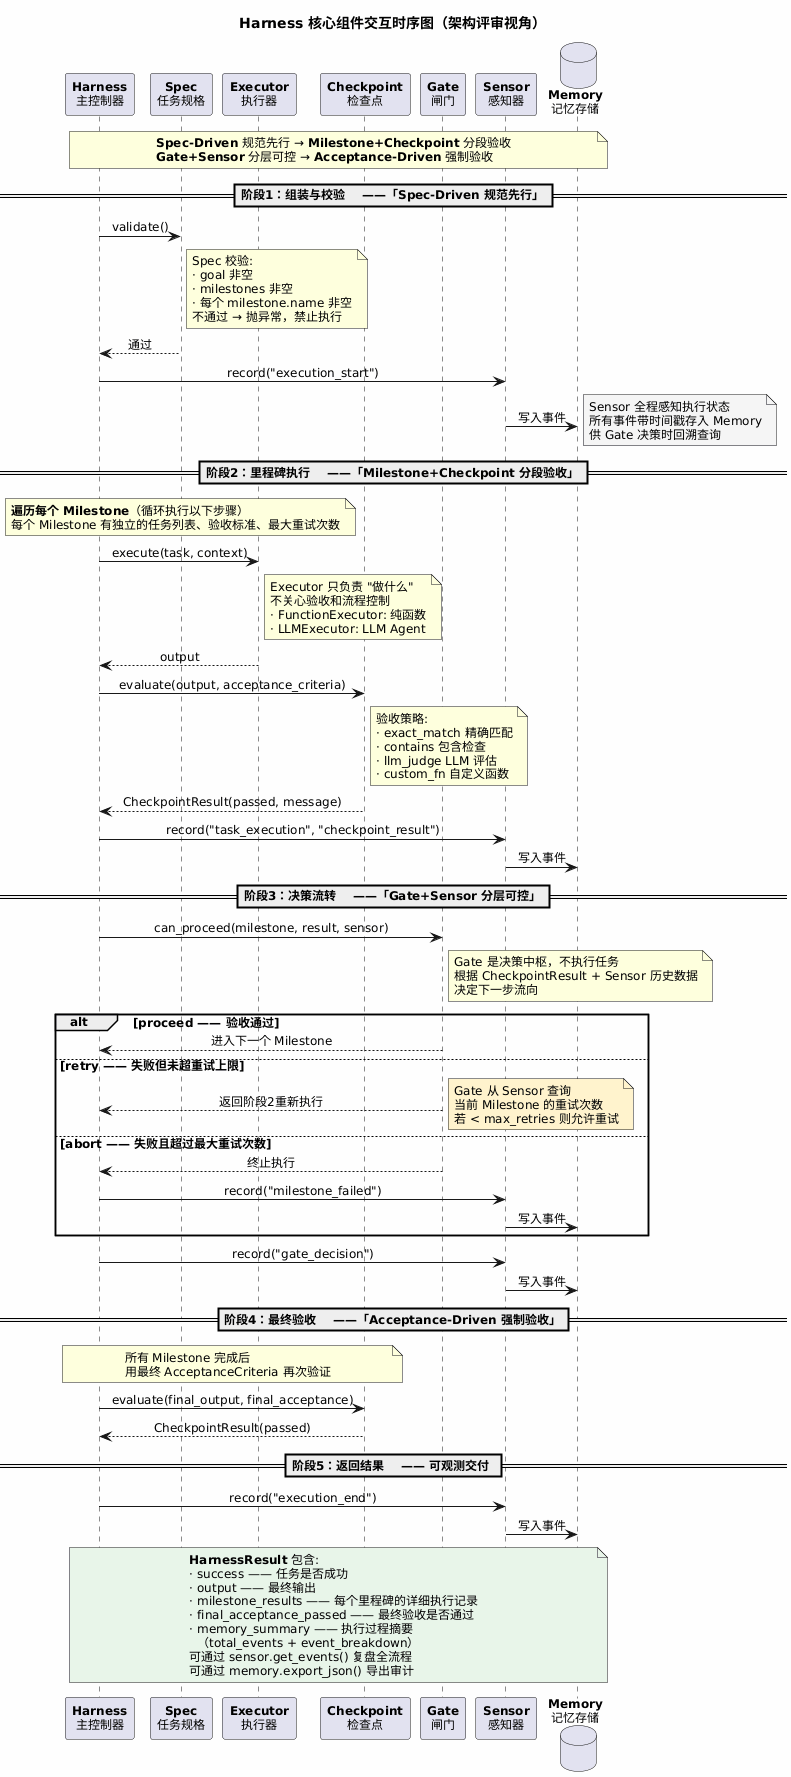

The diagram above was rendered by PlantUML. Its source (embedded in the PNG):
@startuml
skinparam backgroundColor #FEFEFE
skinparam defaultFontSize 12
skinparam sequenceMessageAlign center
skinparam BoxPadding 8

title **Harness 核心组件交互时序图（架构评审视角）**

participant "**Harness**\n主控制器" as H
participant "**Spec**\n任务规格" as SP
participant "**Executor**\n执行器" as EX
participant "**Checkpoint**\n检查点" as CK
participant "**Gate**\n闸门" as GA
participant "**Sensor**\n感知器" as SE
database "**Memory**\n记忆存储" as ME

box "四大原则贯穿全流程" #E8EAF6
  note across
    **Spec-Driven** 规范先行 → **Milestone+Checkpoint** 分段验收
    **Gate+Sensor** 分层可控 → **Acceptance-Driven** 强制验收
  end note
end box

== 阶段1：组装与校验    ——「Spec-Driven 规范先行」==

H -> SP: validate()
note right of SP
  Spec 校验:
  · goal 非空
  · milestones 非空
  · 每个 milestone.name 非空
  不通过 → 抛异常，禁止执行
end note
SP --> H: 通过

H -> SE: record("execution_start")
SE -> ME: 写入事件
note right #F5F5F5
  Sensor 全程感知执行状态
  所有事件带时间戳存入 Memory
  供 Gate 决策时回溯查询
end note

== 阶段2：里程碑执行    ——「Milestone+Checkpoint 分段验收」==

note over H, EX
  **遍历每个 Milestone**（循环执行以下步骤）
  每个 Milestone 有独立的任务列表、验收标准、最大重试次数
end note

H -> EX: execute(task, context)
note right of EX
  Executor 只负责 "做什么"
  不关心验收和流程控制
  · FunctionExecutor: 纯函数
  · LLMExecutor: LLM Agent
end note
EX --> H: output

H -> CK: evaluate(output, acceptance_criteria)
note right of CK
  验收策略:
  · exact_match 精确匹配
  · contains 包含检查
  · llm_judge LLM 评估
  · custom_fn 自定义函数
end note
CK --> H: CheckpointResult(passed, message)

H -> SE: record("task_execution", "checkpoint_result")
SE -> ME: 写入事件

== 阶段3：决策流转    ——「Gate+Sensor 分层可控」==

H -> GA: can_proceed(milestone, result, sensor)
note right of GA
  Gate 是决策中枢，不执行任务
  根据 CheckpointResult + Sensor 历史数据
  决定下一步流向
end note

alt **proceed** —— 验收通过
    GA --> H: 进入下一个 Milestone
else **retry** —— 失败但未超重试上限
    GA --> H: 返回阶段2重新执行
    note right #FFF3CD
      Gate 从 Sensor 查询
      当前 Milestone 的重试次数
      若 < max_retries 则允许重试
    end note
else **abort** —— 失败且超过最大重试次数
    GA --> H: 终止执行
    H -> SE: record("milestone_failed")
    SE -> ME: 写入事件
end

H -> SE: record("gate_decision")
SE -> ME: 写入事件

== 阶段4：最终验收    ——「Acceptance-Driven 强制验收」==

note over H, CK
  所有 Milestone 完成后
  用最终 AcceptanceCriteria 再次验证
end note

H -> CK: evaluate(final_output, final_acceptance)
CK --> H: CheckpointResult(passed)

== 阶段5：返回结果    —— 可观测交付 ==

H -> SE: record("execution_end")
SE -> ME: 写入事件

note over H, ME #E8F5E9
  **HarnessResult** 包含:
  · success —— 任务是否成功
  · output —— 最终输出
  · milestone_results —— 每个里程碑的详细执行记录
  · final_acceptance_passed —— 最终验收是否通过
  · memory_summary —— 执行过程摘要
    （total_events + event_breakdown）
  可通过 sensor.get_events() 复盘全流程
  可通过 memory.export_json() 导出审计
end note
@enduml